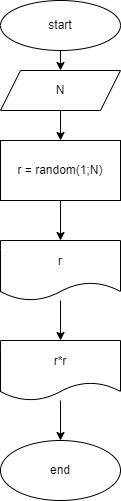

The diagram above was exported from draw.io. Its source (the exported page's mxGraphModel, read from the mxfile embedded in the PNG):
<mxGraphModel dx="496" dy="432" grid="1" gridSize="10" guides="1" tooltips="1" connect="1" arrows="1" fold="1" page="1" pageScale="1" pageWidth="827" pageHeight="1169" math="0" shadow="0">
  <root>
    <mxCell id="0" />
    <mxCell id="1" parent="0" />
    <mxCell id="13" style="edgeStyle=none;html=1;entryX=0.5;entryY=0;entryDx=0;entryDy=0;" edge="1" parent="1" source="8" target="11">
      <mxGeometry relative="1" as="geometry" />
    </mxCell>
    <mxCell id="8" value="start" style="ellipse;whiteSpace=wrap;html=1;" vertex="1" parent="1">
      <mxGeometry x="180" y="10" width="120" height="50" as="geometry" />
    </mxCell>
    <mxCell id="18" value="" style="edgeStyle=none;html=1;" edge="1" parent="1" source="11" target="12">
      <mxGeometry relative="1" as="geometry" />
    </mxCell>
    <mxCell id="11" value="N" style="shape=parallelogram;perimeter=parallelogramPerimeter;whiteSpace=wrap;html=1;fixedSize=1;" vertex="1" parent="1">
      <mxGeometry x="180" y="80" width="120" height="40" as="geometry" />
    </mxCell>
    <mxCell id="15" style="edgeStyle=none;html=1;entryX=0.5;entryY=0;entryDx=0;entryDy=0;" edge="1" parent="1" source="12" target="14">
      <mxGeometry relative="1" as="geometry" />
    </mxCell>
    <mxCell id="12" value="r = random(1;N)" style="rounded=0;whiteSpace=wrap;html=1;" vertex="1" parent="1">
      <mxGeometry x="180" y="150" width="120" height="60" as="geometry" />
    </mxCell>
    <mxCell id="19" style="edgeStyle=none;html=1;entryX=0.5;entryY=0;entryDx=0;entryDy=0;" edge="1" parent="1" source="14">
      <mxGeometry relative="1" as="geometry">
        <mxPoint x="240" y="350" as="targetPoint" />
      </mxGeometry>
    </mxCell>
    <mxCell id="14" value="r" style="shape=document;whiteSpace=wrap;html=1;boundedLbl=1;" vertex="1" parent="1">
      <mxGeometry x="180" y="250" width="120" height="60" as="geometry" />
    </mxCell>
    <mxCell id="23" value="" style="edgeStyle=none;html=1;" edge="1" parent="1" source="21" target="22">
      <mxGeometry relative="1" as="geometry" />
    </mxCell>
    <mxCell id="21" value="r*r" style="shape=document;whiteSpace=wrap;html=1;boundedLbl=1;" vertex="1" parent="1">
      <mxGeometry x="180" y="350" width="120" height="60" as="geometry" />
    </mxCell>
    <mxCell id="22" value="end" style="ellipse;whiteSpace=wrap;html=1;" vertex="1" parent="1">
      <mxGeometry x="180" y="450" width="120" height="60" as="geometry" />
    </mxCell>
  </root>
</mxGraphModel>